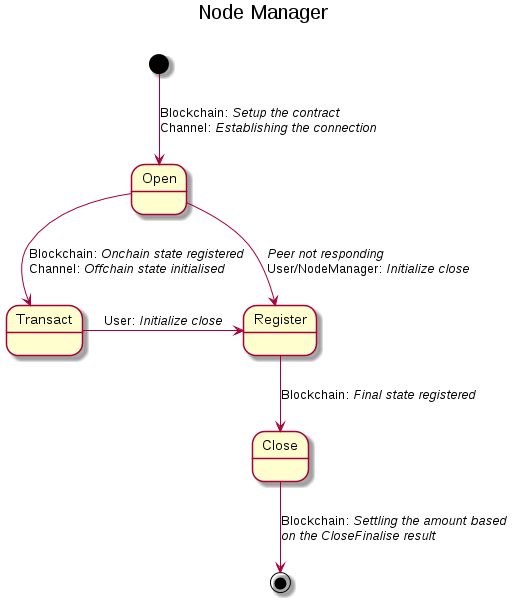

The diagram above was rendered by PlantUML. Its source (embedded in the PNG):
@startuml super_state_machine

title Node Manager\n

skinparam {
    TitleFontSize 20
    ClassFontSize 14
    DefaultTextAlignment left
    LegendFontSize 12
    LegendBackgroundColor LightGrey
    LegendBorderColor White
}
[*]-->Open:Blockchain:// Setup the contract//\nChannel: //Establishing the connection//

Transact-right->Register:User: //Initialize close//
Open-->Register://Peer not responding//\nUser/NodeManager: //Initialize close//
Open-down->Transact:Blockchain: //Onchain state registered//\nChannel: //Offchain state initialised//
Register-->Close:Blockchain: //Final state registered//
Close-->[*]:Blockchain: //Settling the amount based//\n//on the CloseFinalise result//
@enduml